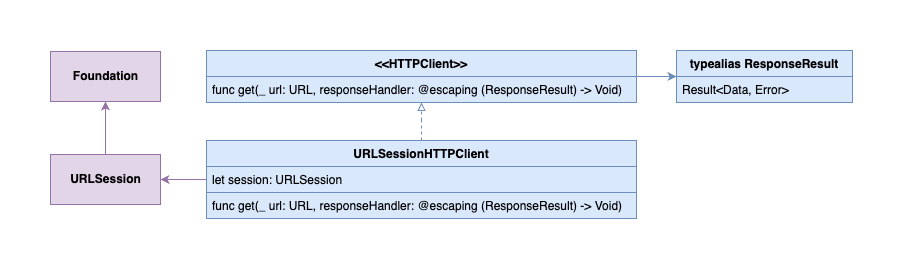

The diagram above was exported from draw.io. Its source (the exported page's mxGraphModel, read from the mxfile embedded in the PNG):
<mxGraphModel dx="1216" dy="730" grid="1" gridSize="10" guides="1" tooltips="1" connect="1" arrows="1" fold="1" page="1" pageScale="1" pageWidth="827" pageHeight="1169" math="0" shadow="0">
  <root>
    <mxCell id="0" />
    <mxCell id="1" parent="0" />
    <mxCell id="elglMv47_fkr4EiC8GgT-10" style="edgeStyle=orthogonalEdgeStyle;rounded=0;orthogonalLoop=1;jettySize=auto;html=1;fillColor=#dae8fc;strokeColor=#6c8ebf;" edge="1" parent="1" source="elglMv47_fkr4EiC8GgT-1" target="elglMv47_fkr4EiC8GgT-5">
      <mxGeometry relative="1" as="geometry" />
    </mxCell>
    <mxCell id="elglMv47_fkr4EiC8GgT-1" value="&lt;&lt;HTTPClient&gt;&gt;" style="swimlane;fontStyle=1;childLayout=stackLayout;horizontal=1;startSize=26;fillColor=#dae8fc;horizontalStack=0;resizeParent=1;resizeParentMax=0;resizeLast=0;collapsible=1;marginBottom=0;strokeColor=#6c8ebf;" vertex="1" parent="1">
      <mxGeometry x="169" y="280" width="430" height="52" as="geometry" />
    </mxCell>
    <mxCell id="elglMv47_fkr4EiC8GgT-2" value="func get(_ url: URL, responseHandler: @escaping (ResponseResult) -&gt; Void)" style="text;strokeColor=#6c8ebf;fillColor=#dae8fc;align=left;verticalAlign=top;spacingLeft=4;spacingRight=4;overflow=hidden;rotatable=0;points=[[0,0.5],[1,0.5]];portConstraint=eastwest;" vertex="1" parent="elglMv47_fkr4EiC8GgT-1">
      <mxGeometry y="26" width="430" height="26" as="geometry" />
    </mxCell>
    <mxCell id="elglMv47_fkr4EiC8GgT-5" value="typealias ResponseResult" style="swimlane;fontStyle=1;childLayout=stackLayout;horizontal=1;startSize=26;fillColor=#dae8fc;horizontalStack=0;resizeParent=1;resizeParentMax=0;resizeLast=0;collapsible=1;marginBottom=0;strokeColor=#6c8ebf;" vertex="1" parent="1">
      <mxGeometry x="639" y="280" width="176" height="52" as="geometry" />
    </mxCell>
    <mxCell id="elglMv47_fkr4EiC8GgT-6" value="Result&lt;Data, Error&gt;" style="text;strokeColor=#6c8ebf;fillColor=#dae8fc;align=left;verticalAlign=top;spacingLeft=4;spacingRight=4;overflow=hidden;rotatable=0;points=[[0,0.5],[1,0.5]];portConstraint=eastwest;" vertex="1" parent="elglMv47_fkr4EiC8GgT-5">
      <mxGeometry y="26" width="176" height="26" as="geometry" />
    </mxCell>
    <mxCell id="elglMv47_fkr4EiC8GgT-13" style="edgeStyle=orthogonalEdgeStyle;rounded=0;orthogonalLoop=1;jettySize=auto;html=1;dashed=1;fillColor=#dae8fc;strokeColor=#6c8ebf;endArrow=block;endFill=0;" edge="1" parent="1" source="elglMv47_fkr4EiC8GgT-11" target="elglMv47_fkr4EiC8GgT-1">
      <mxGeometry relative="1" as="geometry" />
    </mxCell>
    <mxCell id="elglMv47_fkr4EiC8GgT-16" style="edgeStyle=orthogonalEdgeStyle;rounded=0;orthogonalLoop=1;jettySize=auto;html=1;fillColor=#e1d5e7;strokeColor=#9673a6;" edge="1" parent="1" source="elglMv47_fkr4EiC8GgT-11" target="elglMv47_fkr4EiC8GgT-15">
      <mxGeometry relative="1" as="geometry" />
    </mxCell>
    <mxCell id="elglMv47_fkr4EiC8GgT-11" value="URLSessionHTTPClient" style="swimlane;fontStyle=1;childLayout=stackLayout;horizontal=1;startSize=26;fillColor=#dae8fc;horizontalStack=0;resizeParent=1;resizeParentMax=0;resizeLast=0;collapsible=1;marginBottom=0;strokeColor=#6c8ebf;" vertex="1" parent="1">
      <mxGeometry x="169" y="370" width="430" height="78" as="geometry" />
    </mxCell>
    <mxCell id="elglMv47_fkr4EiC8GgT-12" value="let session: URLSession" style="text;strokeColor=#6c8ebf;fillColor=#dae8fc;align=left;verticalAlign=top;spacingLeft=4;spacingRight=4;overflow=hidden;rotatable=0;points=[[0,0.5],[1,0.5]];portConstraint=eastwest;" vertex="1" parent="elglMv47_fkr4EiC8GgT-11">
      <mxGeometry y="26" width="430" height="26" as="geometry" />
    </mxCell>
    <mxCell id="elglMv47_fkr4EiC8GgT-14" value="func get(_ url: URL, responseHandler: @escaping (ResponseResult) -&gt; Void)" style="text;strokeColor=#6c8ebf;fillColor=#dae8fc;align=left;verticalAlign=top;spacingLeft=4;spacingRight=4;overflow=hidden;rotatable=0;points=[[0,0.5],[1,0.5]];portConstraint=eastwest;" vertex="1" parent="elglMv47_fkr4EiC8GgT-11">
      <mxGeometry y="52" width="430" height="26" as="geometry" />
    </mxCell>
    <mxCell id="elglMv47_fkr4EiC8GgT-18" style="edgeStyle=orthogonalEdgeStyle;rounded=0;orthogonalLoop=1;jettySize=auto;html=1;fillColor=#e1d5e7;strokeColor=#9673a6;" edge="1" parent="1" source="elglMv47_fkr4EiC8GgT-15" target="elglMv47_fkr4EiC8GgT-17">
      <mxGeometry relative="1" as="geometry" />
    </mxCell>
    <mxCell id="elglMv47_fkr4EiC8GgT-15" value="&lt;b&gt;URLSession&lt;/b&gt;" style="html=1;fillColor=#e1d5e7;strokeColor=#9673a6;" vertex="1" parent="1">
      <mxGeometry x="13" y="384" width="110" height="50" as="geometry" />
    </mxCell>
    <mxCell id="elglMv47_fkr4EiC8GgT-17" value="&lt;b&gt;Foundation&lt;/b&gt;" style="html=1;fillColor=#e1d5e7;strokeColor=#9673a6;" vertex="1" parent="1">
      <mxGeometry x="13" y="281" width="110" height="50" as="geometry" />
    </mxCell>
  </root>
</mxGraphModel>